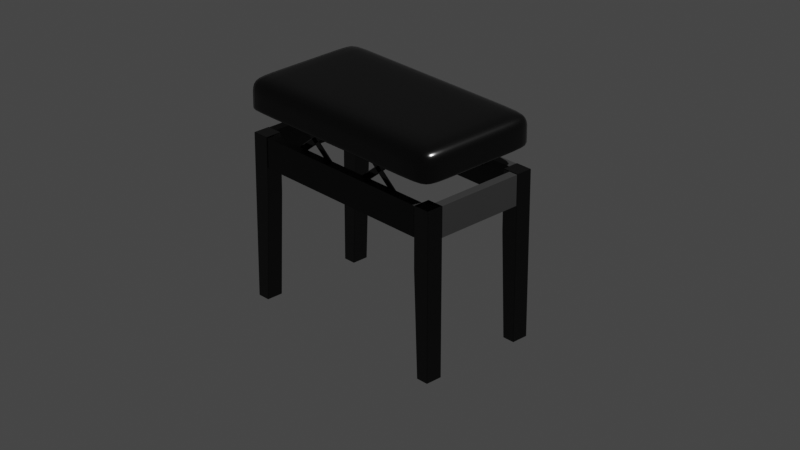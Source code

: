# Source: piano_chair.blend  (saved by Blender 3.3.6; exported with 4.5.12 LTS)
import bpy
from mathutils import Matrix  # noqa: F401  (used for matrix-valued properties, if any)

bpy.ops.wm.read_factory_settings(use_empty=True)
scene = bpy.context.scene
scene.name = 'Scene'

# ---- collections
col_collection = bpy.data.collections.new('Collection'); scene.collection.children.link(col_collection)
col_pianochair = bpy.data.collections.new('PianoChair'); col_collection.children.link(col_pianochair)

# ---- materials (node trees are filled in below, after node groups)
mat_leg = bpy.data.materials.new('Leg')
mat_leg.use_transparent_shadow = False
mat_body = bpy.data.materials.new('Body')
mat_body.use_transparent_shadow = False
mat_seat = bpy.data.materials.new('Seat')
mat_seat.use_transparent_shadow = False
mat_chairmetal = bpy.data.materials.new('ChairMetal')
mat_chairmetal.use_transparent_shadow = False
mat_anchor = bpy.data.materials.new('Anchor')
mat_anchor.use_transparent_shadow = False

# ---- material node trees
mat_leg.use_nodes = True; mat_leg.node_tree.nodes.clear()
_N = mat_leg.node_tree.nodes; _L = mat_leg.node_tree.links
n0 = _N.new('ShaderNodeBsdfPrincipled'); n0.name = 'Principled BSDF'; n0.location = (10, 300)
n0.distribution = 'GGX'
n0.subsurface_method = 'BURLEY'
n0.inputs[0].default_value = (0.0, 0.0, 0.0, 1.0)
n0.inputs[2].default_value = 0.1
n0.inputs[3].default_value = 1.45
n0.inputs[27].default_value = (0.0, 0.0, 0.0, 1.0)
n0.inputs[28].default_value = 1.0
n1 = _N.new('ShaderNodeOutputMaterial'); n1.name = 'Material Output'; n1.location = (300, 300)
_L.new(n0.outputs[0], n1.inputs[0])
n1.is_active_output = True
mat_body.use_nodes = True; mat_body.node_tree.nodes.clear()
_N = mat_body.node_tree.nodes; _L = mat_body.node_tree.links
n0 = _N.new('ShaderNodeBsdfPrincipled'); n0.name = 'Principled BSDF'; n0.location = (10, 300)
n0.distribution = 'GGX'
n0.subsurface_method = 'BURLEY'
n0.inputs[0].default_value = (0.0, 0.0, 0.0, 1.0)
n0.inputs[2].default_value = 0.6
n0.inputs[3].default_value = 1.45
n0.inputs[27].default_value = (0.0, 0.0, 0.0, 1.0)
n0.inputs[28].default_value = 1.0
n1 = _N.new('ShaderNodeOutputMaterial'); n1.name = 'Material Output'; n1.location = (300, 300)
_L.new(n0.outputs[0], n1.inputs[0])
n1.is_active_output = True
mat_seat.use_nodes = True; mat_seat.node_tree.nodes.clear()
_N = mat_seat.node_tree.nodes; _L = mat_seat.node_tree.links
n0 = _N.new('ShaderNodeBsdfPrincipled'); n0.name = 'Principled BSDF'; n0.location = (10, 300)
n0.distribution = 'GGX'
n0.subsurface_method = 'BURLEY'
n0.inputs[0].default_value = (0.0, 0.0, 0.0, 1.0)
n0.inputs[2].default_value = 0.2
n0.inputs[3].default_value = 1.45
n0.inputs[27].default_value = (0.0, 0.0, 0.0, 1.0)
n0.inputs[28].default_value = 1.0
n1 = _N.new('ShaderNodeOutputMaterial'); n1.name = 'Material Output'; n1.location = (300, 300)
_L.new(n0.outputs[0], n1.inputs[0])
n1.is_active_output = True
mat_chairmetal.use_nodes = True; mat_chairmetal.node_tree.nodes.clear()
_N = mat_chairmetal.node_tree.nodes; _L = mat_chairmetal.node_tree.links
n0 = _N.new('ShaderNodeBsdfPrincipled'); n0.name = 'Principled BSDF'; n0.location = (10, 300)
n0.distribution = 'GGX'
n0.subsurface_method = 'BURLEY'
n0.inputs[0].default_value = (0.0, 0.0, 0.0, 1.0)
n0.inputs[2].default_value = 0.1
n0.inputs[3].default_value = 1.45
n0.inputs[27].default_value = (0.0, 0.0, 0.0, 1.0)
n0.inputs[28].default_value = 1.0
n1 = _N.new('ShaderNodeOutputMaterial'); n1.name = 'Material Output'; n1.location = (300, 300)
_L.new(n0.outputs[0], n1.inputs[0])
n1.is_active_output = True
mat_anchor.use_nodes = True; mat_anchor.node_tree.nodes.clear()
_N = mat_anchor.node_tree.nodes; _L = mat_anchor.node_tree.links
n0 = _N.new('ShaderNodeBsdfPrincipled'); n0.name = 'Principled BSDF'; n0.location = (10, 300)
n0.distribution = 'GGX'
n0.subsurface_method = 'BURLEY'
n0.inputs[0].default_value = (1.0, 1.0, 0.006383, 1.0)
n0.inputs[3].default_value = 1.45
n0.inputs[27].default_value = (0.0, 0.0, 0.0, 1.0)
n0.inputs[28].default_value = 1.0
n1 = _N.new('ShaderNodeOutputMaterial'); n1.name = 'Material Output'; n1.location = (300, 300)
_L.new(n0.outputs[0], n1.inputs[0])
n1.is_active_output = True

# ---- world
world_world = bpy.data.worlds.new('World'); scene.world = world_world
world_world.use_nodes = True; world_world.node_tree.nodes.clear()
_N = world_world.node_tree.nodes; _L = world_world.node_tree.links
n0 = _N.new('ShaderNodeOutputWorld'); n0.name = 'World Output'; n0.location = (300, 300)
n1 = _N.new('ShaderNodeBackground'); n1.name = 'Background'; n1.location = (10, 300)
n1.inputs[0].default_value = (0.05088, 0.05088, 0.05088, 1.0)
_L.new(n1.outputs[0], n0.inputs[0])
n0.is_active_output = True
world_world.color = (0.05088, 0.05088, 0.05088)
world_world.use_sun_shadow = False
world_world.sun_shadow_jitter_overblur = 0.0

# ---- cameras
cam_camera = bpy.data.cameras.new('Camera')
cam_camera.clip_end = 100.0
cam_camera.lens = 102.1
cam_camera.ortho_scale = 7.314
cam_camera.lens_unit = 'FOV'

# ---- lights
light_light = bpy.data.lights.new('Light', 'POINT')
light_light.transmission_factor = 0.0
light_light.energy = 8000.0
light_light.shadow_soft_size = 0.1
light_light.shadow_maximum_resolution = 0.006
light_light.use_absolute_resolution = True

# ---- meshes
me_cube_010 = bpy.data.meshes.new('Cube.010')
me_cube_010.from_pydata([(-0.234, 0.1459, 0.0002485), (-0.224, 0.1459, 0.3902), (-0.234, 0.1059, 0.0002485), (-0.224, 0.1059, 0.3902), (-0.264, 0.1459, 0.0002485), (-0.264, 0.1459, 0.3902), (-0.264, 0.1059, 0.0002485), (-0.264, 0.1059, 0.3902), (-0.224, 0.1459, 0.2502), (-0.224, 0.1059, 0.2502), (-0.264, 0.1059, 0.2502), (-0.264, 0.1459, 0.2502)], [], [(8, 1, 3, 9), (9, 3, 7, 10), (10, 7, 5, 11), (11, 5, 1, 8), (2, 6, 4, 0), (7, 3, 1, 5), (4, 11, 8, 0), (6, 10, 11, 4), (2, 9, 10, 6), (0, 8, 9, 2)])
_uv = me_cube_010.uv_layers.new(name='UVMap')
_uv.uv.foreach_set('vector', [0.5353, 0.0, 0.625, 0.0, 0.625, 0.25, 0.5353, 0.25, 0.5353, 0.25, 0.625, 0.25, 0.625, 0.5, 0.5353, 0.5, 0.5353, 0.5, 0.625, 0.5, 0.625, 0.75, 0.5353, 0.75, 0.5353, 0.75, 0.625, 0.75, 0.625, 1.0, 0.5353, 1.0, 0.125, 0.5, 0.375, 0.5, 0.375, 0.75, 0.125, 0.75, 0.625, 0.5, 0.875, 0.5, 0.875, 0.75, 0.625, 0.75, 0.375, 0.75, 0.5353, 0.75, 0.5353, 1.0, 0.375, 1.0, 0.375, 0.5, 0.5353, 0.5, 0.5353, 0.75, 0.375, 0.75, 0.375, 0.25, 0.5353, 0.25, 0.5353, 0.5, 0.375, 0.5, 0.375, 0.0, 0.5353, 0.0, 0.5353, 0.25, 0.375, 0.25])
me_cube_010.materials.append(mat_leg)
me_cube_010.use_remesh_fix_poles = True
me_cube_010.use_remesh_preserve_attributes = False
me_cube_010.use_mirror_vertex_groups = False
me_cube_010.update()
me_cube_009 = bpy.data.meshes.new('Cube.009')
me_cube_009.from_pydata([(0.2225, 0.1444, 0.3192), (0.2225, 0.1444, 0.3892), (0.2225, 0.1234, 0.3192), (0.2225, 0.1234, 0.3892), (-0.2225, 0.1444, 0.3192), (-0.2225, 0.1444, 0.3892), (-0.2225, 0.1234, 0.3192), (-0.2225, 0.1234, 0.3892)], [], [(0, 1, 3, 2), (2, 3, 7, 6), (6, 7, 5, 4), (4, 5, 1, 0), (2, 6, 4, 0), (7, 3, 1, 5)])
_uv = me_cube_009.uv_layers.new(name='UVMap')
_uv.uv.foreach_set('vector', [0.375, 0.0, 0.625, 0.0, 0.625, 0.25, 0.375, 0.25, 0.375, 0.25, 0.625, 0.25, 0.625, 0.5, 0.375, 0.5, 0.375, 0.5, 0.625, 0.5, 0.625, 0.75, 0.375, 0.75, 0.375, 0.75, 0.625, 0.75, 0.625, 1.0, 0.375, 1.0, 0.125, 0.5, 0.375, 0.5, 0.375, 0.75, 0.125, 0.75, 0.625, 0.5, 0.875, 0.5, 0.875, 0.75, 0.625, 0.75])
me_cube_009.materials.append(mat_body)
me_cube_009.use_remesh_fix_poles = True
me_cube_009.use_remesh_preserve_attributes = False
me_cube_009.use_mirror_vertex_groups = False
me_cube_009.update()
me_cube_008 = bpy.data.meshes.new('Cube.008')
me_cube_008.from_pydata([(-0.2417, -0.1051, 0.3192), (-0.2417, -0.1051, 0.3892), (-0.2627, -0.1051, 0.3192), (-0.2627, -0.1051, 0.3892), (-0.2417, 0.1059, 0.3192), (-0.2417, 0.1059, 0.3892), (-0.2627, 0.1059, 0.3192), (-0.2627, 0.1059, 0.3892)], [], [(0, 1, 3, 2), (2, 3, 7, 6), (6, 7, 5, 4), (4, 5, 1, 0), (2, 6, 4, 0), (7, 3, 1, 5)])
_uv = me_cube_008.uv_layers.new(name='UVMap')
_uv.uv.foreach_set('vector', [0.375, 0.0, 0.625, 0.0, 0.625, 0.25, 0.375, 0.25, 0.375, 0.25, 0.625, 0.25, 0.625, 0.5, 0.375, 0.5, 0.375, 0.5, 0.625, 0.5, 0.625, 0.75, 0.375, 0.75, 0.375, 0.75, 0.625, 0.75, 0.625, 1.0, 0.375, 1.0, 0.125, 0.5, 0.375, 0.5, 0.375, 0.75, 0.125, 0.75, 0.625, 0.5, 0.875, 0.5, 0.875, 0.75, 0.625, 0.75])
me_cube_008.materials.append(mat_body)
me_cube_008.use_remesh_fix_poles = True
me_cube_008.use_remesh_preserve_attributes = False
me_cube_008.use_mirror_vertex_groups = False
me_cube_008.update()
me_cube_004 = bpy.data.meshes.new('Cube.004')
me_cube_004.from_pydata([(0.2635, 0.1529, 0.4394), (0.2635, 0.1529, 0.5144), (0.2635, -0.1521, 0.4394), (0.2635, -0.1521, 0.5144), (-0.2665, 0.1529, 0.4394), (-0.2665, 0.1529, 0.5144), (-0.2665, -0.1521, 0.4394), (-0.2665, -0.1521, 0.5144), (-0.2567, -0.1521, 0.4394), (0.2024, -0.1521, 0.4394), (0.2024, -0.1521, 0.5144), (-0.2567, -0.1521, 0.5144), (0.2024, 0.1529, 0.4394), (-0.2567, 0.1529, 0.4394), (-0.2567, 0.1529, 0.5144), (0.2024, 0.1529, 0.5144), (0.2635, -0.08706, 0.4394), (0.2635, 0.08781, 0.4394), (0.2635, 0.08781, 0.5144), (0.2635, -0.08706, 0.5144), (-0.2665, 0.08781, 0.4394), (-0.2665, -0.08706, 0.4394), (-0.2665, -0.08706, 0.5144), (-0.2665, 0.08781, 0.5144), (-0.2567, -0.08706, 0.5144), (-0.2567, 0.08781, 0.5144), (0.2024, -0.08706, 0.5144), (0.2024, 0.08781, 0.5144), (0.2024, -0.08706, 0.4394), (0.2024, 0.08781, 0.4394), (-0.2567, -0.08706, 0.4394), (-0.2567, 0.08781, 0.4394), (0.2635, 0.1529, 0.4491), (0.2635, -0.1521, 0.4491), (-0.2665, -0.1521, 0.4491), (-0.2665, 0.1529, 0.4491), (-0.2567, 0.1529, 0.4491), (0.2024, 0.1529, 0.4491), (0.2024, -0.1521, 0.4491), (-0.2567, -0.1521, 0.4491), (-0.2665, -0.08706, 0.4491), (-0.2665, 0.08781, 0.4491), (0.2635, 0.08781, 0.4491), (0.2635, -0.08706, 0.4491), (0.2635, 0.1529, 0.4744), (0.2635, -0.1521, 0.4744), (-0.2665, -0.1521, 0.4744), (-0.2665, 0.1529, 0.4744), (-0.2567, 0.1529, 0.4744), (0.2024, 0.1529, 0.4744), (0.2024, -0.1521, 0.4744), (-0.2567, -0.1521, 0.4744), (-0.2665, -0.08706, 0.4744), (-0.2665, 0.08781, 0.4744), (0.2635, 0.08781, 0.4744), (0.2635, -0.08706, 0.4744)], [], [(55, 19, 3, 45), (51, 11, 7, 46), (53, 23, 5, 47), (49, 15, 1, 44), (31, 20, 4, 13), (27, 18, 1, 15), (23, 25, 14, 5), (25, 27, 15, 14), (17, 29, 12, 0), (29, 31, 13, 12), (47, 5, 14, 48), (48, 14, 15, 49), (45, 3, 10, 50), (50, 10, 11, 51), (9, 8, 30, 28), (28, 30, 31, 29), (2, 9, 28, 16), (16, 28, 29, 17), (11, 10, 26, 24), (24, 26, 27, 25), (7, 11, 24, 22), (22, 24, 25, 23), (10, 3, 19, 26), (26, 19, 18, 27), (8, 6, 21, 30), (30, 21, 20, 31), (46, 7, 22, 52), (52, 22, 23, 53), (44, 1, 18, 54), (54, 18, 19, 55), (17, 42, 43, 16), (0, 32, 42, 17), (21, 40, 41, 20), (6, 34, 40, 21), (9, 38, 39, 8), (2, 33, 38, 9), (13, 36, 37, 12), (4, 35, 36, 13), (12, 37, 32, 0), (20, 41, 35, 4), (8, 39, 34, 6), (16, 43, 33, 2), (42, 54, 55, 43), (32, 44, 54, 42), (40, 52, 53, 41), (34, 46, 52, 40), (38, 50, 51, 39), (33, 45, 50, 38), (36, 48, 49, 37), (35, 47, 48, 36), (37, 49, 44, 32), (41, 53, 47, 35), (39, 51, 46, 34), (43, 55, 45, 33)])
me_cube_004.polygons.foreach_set('use_smooth', [True] * 54)
_uv = me_cube_004.uv_layers.new(name='UVMap')
_uv.uv.foreach_set('vector', [0.4917, 0.2433, 0.625, 0.2433, 0.625, 0.25, 0.4917, 0.25, 0.4917, 0.4954, 0.625, 0.4954, 0.625, 0.5, 0.4917, 0.5, 0.4917, 0.7433, 0.625, 0.7433, 0.625, 0.75, 0.4917, 0.75, 0.4917, 0.9954, 0.625, 0.9954, 0.625, 1.0, 0.4917, 1.0, 0.3704, 0.7433, 0.375, 0.7433, 0.375, 0.75, 0.3704, 0.75, 0.8704, 0.7433, 0.875, 0.7433, 0.875, 0.75, 0.8704, 0.75, 0.625, 0.7433, 0.6296, 0.7433, 0.6296, 0.75, 0.625, 0.75, 0.6296, 0.7433, 0.8704, 0.7433, 0.8704, 0.75, 0.6296, 0.75, 0.125, 0.7433, 0.1296, 0.7433, 0.1296, 0.75, 0.125, 0.75, 0.1296, 0.7433, 0.3704, 0.7433, 0.3704, 0.75, 0.1296, 0.75, 0.4917, 0.75, 0.625, 0.75, 0.625, 0.7546, 0.4917, 0.7546, 0.4917, 0.7546, 0.625, 0.7546, 0.625, 0.9954, 0.4917, 0.9954, 0.4917, 0.25, 0.625, 0.25, 0.625, 0.2546, 0.4917, 0.2546, 0.4917, 0.2546, 0.625, 0.2546, 0.625, 0.4954, 0.4917, 0.4954, 0.1296, 0.5, 0.3704, 0.5, 0.3704, 0.5067, 0.1296, 0.5067, 0.1296, 0.5067, 0.3704, 0.5067, 0.3704, 0.7433, 0.1296, 0.7433, 0.125, 0.5, 0.1296, 0.5, 0.1296, 0.5067, 0.125, 0.5067, 0.125, 0.5067, 0.1296, 0.5067, 0.1296, 0.7433, 0.125, 0.7433, 0.6296, 0.5, 0.8704, 0.5, 0.8704, 0.5067, 0.6296, 0.5067, 0.6296, 0.5067, 0.8704, 0.5067, 0.8704, 0.7433, 0.6296, 0.7433, 0.625, 0.5, 0.6296, 0.5, 0.6296, 0.5067, 0.625, 0.5067, 0.625, 0.5067, 0.6296, 0.5067, 0.6296, 0.7433, 0.625, 0.7433, 0.8704, 0.5, 0.875, 0.5, 0.875, 0.5067, 0.8704, 0.5067, 0.8704, 0.5067, 0.875, 0.5067, 0.875, 0.7433, 0.8704, 0.7433, 0.3704, 0.5, 0.375, 0.5, 0.375, 0.5067, 0.3704, 0.5067, 0.3704, 0.5067, 0.375, 0.5067, 0.375, 0.7433, 0.3704, 0.7433, 0.4917, 0.5, 0.625, 0.5, 0.625, 0.5067, 0.4917, 0.5067, 0.4917, 0.5067, 0.625, 0.5067, 0.625, 0.7433, 0.4917, 0.7433, 0.4917, 0.0, 0.625, 0.0, 0.625, 0.006716, 0.4917, 0.006716, 0.4917, 0.006716, 0.625, 0.006716, 0.625, 0.2433, 0.4917, 0.2433, 0.375, 0.006716, 0.4073, 0.006716, 0.4073, 0.2433, 0.375, 0.2433, 0.375, 0.0, 0.4073, 0.0, 0.4073, 0.006716, 0.375, 0.006716, 0.375, 0.5067, 0.4073, 0.5067, 0.4073, 0.7433, 0.375, 0.7433, 0.375, 0.5, 0.4073, 0.5, 0.4073, 0.5067, 0.375, 0.5067, 0.375, 0.2546, 0.4073, 0.2546, 0.4073, 0.4954, 0.375, 0.4954, 0.375, 0.25, 0.4073, 0.25, 0.4073, 0.2546, 0.375, 0.2546, 0.375, 0.7546, 0.4073, 0.7546, 0.4073, 0.9954, 0.375, 0.9954, 0.375, 0.75, 0.4073, 0.75, 0.4073, 0.7546, 0.375, 0.7546, 0.375, 0.9954, 0.4073, 0.9954, 0.4073, 1.0, 0.375, 1.0, 0.375, 0.7433, 0.4073, 0.7433, 0.4073, 0.75, 0.375, 0.75, 0.375, 0.4954, 0.4073, 0.4954, 0.4073, 0.5, 0.375, 0.5, 0.375, 0.2433, 0.4073, 0.2433, 0.4073, 0.25, 0.375, 0.25, 0.4073, 0.006716, 0.4917, 0.006716, 0.4917, 0.2433, 0.4073, 0.2433, 0.4073, 0.0, 0.4917, 0.0, 0.4917, 0.006716, 0.4073, 0.006716, 0.4073, 0.5067, 0.4917, 0.5067, 0.4917, 0.7433, 0.4073, 0.7433, 0.4073, 0.5, 0.4917, 0.5, 0.4917, 0.5067, 0.4073, 0.5067, 0.4073, 0.2546, 0.4917, 0.2546, 0.4917, 0.4954, 0.4073, 0.4954, 0.4073, 0.25, 0.4917, 0.25, 0.4917, 0.2546, 0.4073, 0.2546, 0.4073, 0.7546, 0.4917, 0.7546, 0.4917, 0.9954, 0.4073, 0.9954, 0.4073, 0.75, 0.4917, 0.75, 0.4917, 0.7546, 0.4073, 0.7546, 0.4073, 0.9954, 0.4917, 0.9954, 0.4917, 1.0, 0.4073, 1.0, 0.4073, 0.7433, 0.4917, 0.7433, 0.4917, 0.75, 0.4073, 0.75, 0.4073, 0.4954, 0.4917, 0.4954, 0.4917, 0.5, 0.4073, 0.5, 0.4073, 0.2433, 0.4917, 0.2433, 0.4917, 0.25, 0.4073, 0.25])
me_cube_004.materials.append(mat_seat)
me_cube_004.use_remesh_fix_poles = True
me_cube_004.use_remesh_preserve_attributes = False
me_cube_004.use_mirror_y = True
me_cube_004.use_mirror_vertex_groups = False
me_cube_004.update()
me_cube_005 = bpy.data.meshes.new('Cube.005')
me_cube_005.from_pydata([(0.1496, 0.1225, 0.3637), (0.1599, 0.1225, 0.3762), (0.1496, 0.1192, 0.3637), (0.1599, 0.1192, 0.3762), (0.03205, 0.1225, 0.4609), (0.0424, 0.1225, 0.4734), (0.03205, 0.1192, 0.4609), (0.0424, 0.1192, 0.4734)], [], [(0, 1, 3, 2), (2, 3, 7, 6), (6, 7, 5, 4), (4, 5, 1, 0), (2, 6, 4, 0), (7, 3, 1, 5)])
_uv = me_cube_005.uv_layers.new(name='UVMap')
_uv.uv.foreach_set('vector', [0.375, 0.0, 0.625, 0.0, 0.625, 0.25, 0.375, 0.25, 0.375, 0.25, 0.625, 0.25, 0.625, 0.5, 0.375, 0.5, 0.375, 0.5, 0.625, 0.5, 0.625, 0.75, 0.375, 0.75, 0.375, 0.75, 0.625, 0.75, 0.625, 1.0, 0.375, 1.0, 0.125, 0.5, 0.375, 0.5, 0.375, 0.75, 0.125, 0.75, 0.625, 0.5, 0.875, 0.5, 0.875, 0.75, 0.625, 0.75])
me_cube_005.materials.append(mat_chairmetal)
me_cube_005.use_remesh_fix_poles = True
me_cube_005.use_remesh_preserve_attributes = False
me_cube_005.use_mirror_vertex_groups = False
me_cube_005.update()
me_cube_006 = bpy.data.meshes.new('Cube.006')
me_cube_006.from_pydata([(0.1496, 0.1225, 0.3637), (0.1599, 0.1225, 0.3762), (0.1496, 0.1192, 0.3637), (0.1599, 0.1192, 0.3762), (0.03205, 0.1225, 0.4609), (0.0424, 0.1225, 0.4734), (0.03205, 0.1192, 0.4609), (0.0424, 0.1192, 0.4734)], [], [(0, 1, 3, 2), (2, 3, 7, 6), (6, 7, 5, 4), (4, 5, 1, 0), (2, 6, 4, 0), (7, 3, 1, 5)])
_uv = me_cube_006.uv_layers.new(name='UVMap')
_uv.uv.foreach_set('vector', [0.375, 0.0, 0.625, 0.0, 0.625, 0.25, 0.375, 0.25, 0.375, 0.25, 0.625, 0.25, 0.625, 0.5, 0.375, 0.5, 0.375, 0.5, 0.625, 0.5, 0.625, 0.75, 0.375, 0.75, 0.375, 0.75, 0.625, 0.75, 0.625, 1.0, 0.375, 1.0, 0.125, 0.5, 0.375, 0.5, 0.375, 0.75, 0.125, 0.75, 0.625, 0.5, 0.875, 0.5, 0.875, 0.75, 0.625, 0.75])
me_cube_006.materials.append(mat_chairmetal)
me_cube_006.use_remesh_fix_poles = True
me_cube_006.use_remesh_preserve_attributes = False
me_cube_006.use_mirror_vertex_groups = False
me_cube_006.update()
me_cube_007 = bpy.data.meshes.new('Cube.007')
me_cube_007.from_pydata([(0.1599, 0.1225, 0.4609), (0.1496, 0.1225, 0.4734), (0.1599, 0.1192, 0.4609), (0.1496, 0.1192, 0.4734), (0.04241, 0.1225, 0.3637), (0.03206, 0.1225, 0.3762), (0.04241, 0.1192, 0.3637), (0.03206, 0.1192, 0.3762)], [], [(0, 1, 3, 2), (2, 3, 7, 6), (6, 7, 5, 4), (4, 5, 1, 0), (2, 6, 4, 0), (7, 3, 1, 5)])
_uv = me_cube_007.uv_layers.new(name='UVMap')
_uv.uv.foreach_set('vector', [0.375, 0.0, 0.625, 0.0, 0.625, 0.25, 0.375, 0.25, 0.375, 0.25, 0.625, 0.25, 0.625, 0.5, 0.375, 0.5, 0.375, 0.5, 0.625, 0.5, 0.625, 0.75, 0.375, 0.75, 0.375, 0.75, 0.625, 0.75, 0.625, 1.0, 0.375, 1.0, 0.125, 0.5, 0.375, 0.5, 0.375, 0.75, 0.125, 0.75, 0.625, 0.5, 0.875, 0.5, 0.875, 0.75, 0.625, 0.75])
me_cube_007.materials.append(mat_chairmetal)
me_cube_007.use_remesh_fix_poles = True
me_cube_007.use_remesh_preserve_attributes = False
me_cube_007.use_mirror_vertex_groups = False
me_cube_007.update()
me_plane_001 = bpy.data.meshes.new('Plane.001')
me_plane_001.from_pydata([(-6.496, -4.223, 0.4073), (-6.506, -4.223, 0.4073), (-6.496, -4.233, 0.4073), (-6.506, -4.233, 0.4073)], [], [(0, 1, 3, 2)])
_uv = me_plane_001.uv_layers.new(name='UVMap')
_uv.uv.foreach_set('vector', [0.0, 0.0, 1.0, 0.0, 1.0, 1.0, 0.0, 1.0])
me_plane_001.materials.append(mat_anchor)
me_plane_001.use_remesh_fix_poles = True
me_plane_001.use_remesh_preserve_attributes = False
me_plane_001.use_mirror_vertex_groups = False
me_plane_001.update()

# ---- objects
ob_light = bpy.data.objects.new('Light', light_light)
ob_camera = bpy.data.objects.new('Camera', cam_camera)
ob_legs = bpy.data.objects.new('Legs', me_cube_010)
ob_cube_001 = bpy.data.objects.new('Cube.001', me_cube_009)
ob_cube_002 = bpy.data.objects.new('Cube.002', me_cube_008)
ob_seat = bpy.data.objects.new('Seat', me_cube_004)
ob_cube_004 = bpy.data.objects.new('Cube.004', me_cube_005)
ob_cube_005 = bpy.data.objects.new('Cube.005', me_cube_006)
ob_cube_006 = bpy.data.objects.new('Cube.006', me_cube_007)
ob_markerb = bpy.data.objects.new('MarkerB', me_plane_001)

# ---- transforms, parenting, visibility, modifiers, constraints
ob_light.location = (4.076, 1.012, 5.903)
ob_light.rotation_euler = (0.6503, 0.05522, 1.866)
ob_light.lock_rotations_4d = False
ob_light.empty_display_type = 'ARROWS'
ob_light.color = (0.0, 0.0, 0.0, 0.0)
ob_light.lineart.crease_threshold = 0.0
ob_camera.location = (3.127, -2.92, 2.346)
ob_camera.rotation_euler = (1.109, 0.0, 0.8149)
ob_camera.lock_rotations_4d = False
ob_camera.empty_display_type = 'ARROWS'
ob_camera.color = (0.0, 0.0, 0.0, 0.0)
ob_camera.display_type = 'WIRE'
ob_camera.lineart.crease_threshold = 0.0
ob_legs.location = (0.0, 0.0, 0.0)
ob_legs.lineart.crease_threshold = 0.0
_m = ob_legs.modifiers.new('Mirror', 'MIRROR')
_m.mirror_object = ob_cube_001
_m = ob_legs.modifiers.new('Mirror.001', 'MIRROR')
_m.use_axis = (False, True, False)
_m.mirror_object = ob_cube_002
_m = ob_legs.modifiers.new('Bevel', 'BEVEL')
_m.width = 0.001
_m.width_pct = 0.001
ob_cube_001.location = (0.0, 0.0, 0.0)
ob_cube_001.lineart.crease_threshold = 0.0
_m = ob_cube_001.modifiers.new('Mirror', 'MIRROR')
_m.use_axis = (False, True, False)
_m.mirror_object = ob_cube_002
ob_cube_002.location = (0.0, 0.0, 0.0)
ob_cube_002.lineart.crease_threshold = 0.0
_m = ob_cube_002.modifiers.new('Mirror', 'MIRROR')
_m.mirror_object = ob_cube_001
ob_seat.location = (0.0, 0.0, 0.0)
ob_seat.lineart.crease_threshold = 0.0
ob_seat.use_mesh_mirror_y = True
_m = ob_seat.modifiers.new('Subdivision', 'SUBSURF')
_m.uv_smooth = 'PRESERVE_CORNERS'
_m.levels = 2
ob_cube_004.location = (0.0, 0.0, 0.0)
ob_cube_004.lineart.crease_threshold = 0.0
_m = ob_cube_004.modifiers.new('Bevel', 'BEVEL')
ob_cube_005.location = (0.0, 0.0, 0.0)
ob_cube_005.lineart.crease_threshold = 0.0
_m = ob_cube_005.modifiers.new('Bevel', 'BEVEL')
_m = ob_cube_005.modifiers.new('Mirror', 'MIRROR')
_m.use_axis = (False, True, False)
_m.mirror_object = ob_cube_002
_m = ob_cube_005.modifiers.new('Mirror.001', 'MIRROR')
_m.mirror_object = ob_cube_001
ob_cube_006.location = (0.0, 0.0, 0.0)
ob_cube_006.lineart.crease_threshold = 0.0
_m = ob_cube_006.modifiers.new('Bevel', 'BEVEL')
_m = ob_cube_006.modifiers.new('Mirror', 'MIRROR')
_m.mirror_object = ob_cube_001
_m = ob_cube_006.modifiers.new('Mirror.001', 'MIRROR')
_m.use_axis = (False, True, False)
_m.mirror_object = ob_cube_002
ob_markerb.location = (0.0, 0.0, 0.0)
ob_markerb.lineart.crease_threshold = 0.0

# ---- collection membership
col_collection.objects.link(ob_light)
col_collection.objects.link(ob_camera)
col_pianochair.objects.link(ob_legs)
col_pianochair.objects.link(ob_cube_001)
col_pianochair.objects.link(ob_cube_002)
col_pianochair.objects.link(ob_seat)
col_pianochair.objects.link(ob_cube_004)
col_pianochair.objects.link(ob_cube_005)
col_pianochair.objects.link(ob_cube_006)
col_pianochair.objects.link(ob_markerb)

# ---- scene / render settings (as saved in the file)
scene.camera = ob_camera
scene.frame_start = 1; scene.frame_end = 250; scene.frame_set(1)
scene.render.engine = 'BLENDER_EEVEE_NEXT'
scene.cycles.sampling_pattern = 'TABULATED_SOBOL'
scene.cycles.use_light_tree = False
scene.view_settings.view_transform = 'Filmic'
bpy.context.view_layer.update()
